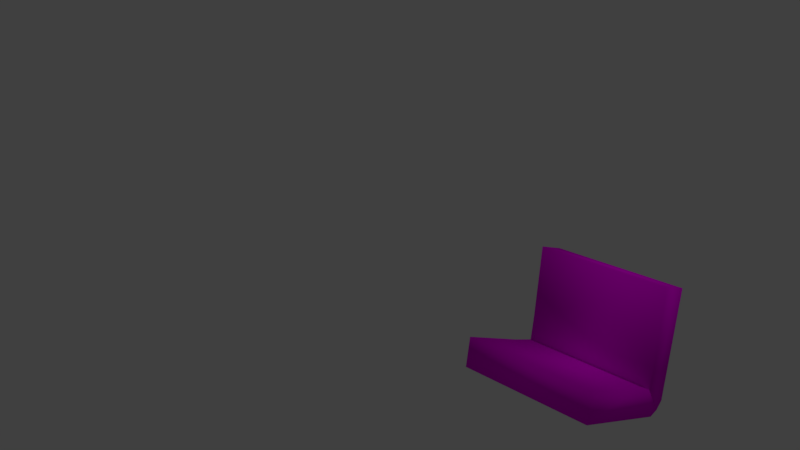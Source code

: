 # Source: buku.blend  (saved by Blender 2.78.0; exported with 4.5.12 LTS)
import bpy
from mathutils import Matrix  # noqa: F401  (used for matrix-valued properties, if any)

bpy.ops.wm.read_factory_settings(use_empty=True)
scene = bpy.context.scene
scene.name = 'Scene'

# ---- collections
col_collection_1 = bpy.data.collections.new('Collection 1'); scene.collection.children.link(col_collection_1)

# ---- images (referenced by path relative to the original .blend; pixels are not part of the script)
import os
ASSET_DIR = os.environ.get("B2B_ASSET_DIR", "")  # directory of the original .blend (textures are referenced by path, not embedded)
HERE = os.path.dirname(os.path.abspath(__file__))  # packed textures are extracted next to this script under _unpacked/

def load_image(name, relpath, width, height, colorspace="sRGB"):
    """Load a texture the original file referenced (path relative to the .blend, or extracted next to this script)."""
    p = next((c for c in (os.path.join(HERE, relpath), os.path.join(ASSET_DIR, relpath)) if relpath and os.path.exists(c)), "")
    if p:
        img = bpy.data.images.load(p, check_existing=True)
        img.name = name
    else:  # same state as the original file: an image datablock whose file is absent (Cycles renders it pink)
        img = bpy.data.images.new(name, width, height)
        img.source = "FILE"
        img.filepath = "//" + (relpath or name)
    img.colorspace_settings.name = colorspace
    return img
img_material_003_diffuse_color = load_image('Material.003 Diffuse Color', 'BUKU_ao.png', 1024, 1024, 'sRGB')
img_buku_fix_png = load_image('BUKU_FIX.png', 'BUKU_FIX.png', 1024, 1024, 'sRGB')

# ---- materials (node trees are filled in below, after node groups)
mat_material_003 = bpy.data.materials.new('Material.003')
mat_material_003.alpha_threshold = 0.0
mat_material_003.use_transparent_shadow = False
mat_material_003.roughness = 0.5

# ---- material node trees
mat_material_003.use_nodes = True; mat_material_003.node_tree.nodes.clear()
_N = mat_material_003.node_tree.nodes; _L = mat_material_003.node_tree.links
n0 = _N.new('ShaderNodeOutputMaterial'); n0.name = 'Material Output'; n0.location = (300, 300)
n1 = _N.new('ShaderNodeBsdfDiffuse'); n1.name = 'Diffuse BSDF'; n1.location = (10, 300)
n2 = _N.new('ShaderNodeTexImage'); n2.name = 'Image Texture'; n2.location = (0, 0)
n2.width = 140
n2.image = img_material_003_diffuse_color
n3 = _N.new('ShaderNodeTexImage'); n3.name = 'Image Texture.001'; n3.location = (-180, 300)
n3.width = 140
n3.image = img_buku_fix_png
_L.new(n1.outputs[0], n0.inputs[0])
_L.new(n3.outputs[0], n1.inputs[0])
n0.is_active_output = True

# ---- world
world_world = bpy.data.worlds.new('World'); scene.world = world_world
world_world.color = (0.05088, 0.05088, 0.05088)
world_world.use_sun_shadow = False
world_world.sun_shadow_jitter_overblur = 0.0
world_world.cycles.sampling_method = 'MANUAL'

# ---- cameras
cam_camera = bpy.data.cameras.new('Camera')
cam_camera.clip_end = 100.0
cam_camera.lens = 35.0
cam_camera.sensor_width = 32.0
cam_camera.sensor_height = 18.0
cam_camera.ortho_scale = 7.314
cam_camera.dof.focus_distance = 0.0
cam_camera.dof.aperture_fstop = 128.0

# ---- lights
light_lamp = bpy.data.lights.new('Lamp', 'POINT')
light_lamp.transmission_factor = 0.0
light_lamp.cutoff_distance = 30.0
light_lamp.energy = 100.0
light_lamp.shadow_buffer_clip_start = 1.001
light_lamp.shadow_soft_size = 0.1
light_lamp.shadow_maximum_resolution = 0.006
light_lamp.use_absolute_resolution = True

# ---- meshes
me_cube_001 = bpy.data.meshes.new('Cube.001')
me_cube_001.from_pydata([(0.8835, -1.616, -0.4112), (0.8835, -1.616, 1.589), (-0.002863, -0.4671, -0.4112), (-0.002863, -0.4671, 1.589), (1.17, -1.278, -0.4112), (1.17, -1.278, 1.589), (0.2348, -0.7571, -0.4112), (0.2348, -0.7571, 1.589), (0.1441, -0.02059, -0.4112), (0.1441, -0.02059, 1.589), (-0.8835, -1.616, -0.4112), (-0.8835, -1.616, 1.589), (0.002863, -0.4671, -0.4112), (0.002863, -0.4671, 1.589), (-1.17, -1.278, -0.4112), (-1.17, -1.278, 1.589), (0.0, 0.01485, -0.4112), (0.0, 0.01485, 1.589), (-0.2348, -0.7571, -0.4112), (-0.2348, -0.7571, 1.589), (-0.1441, -0.02059, -0.4112), (-0.1441, -0.02059, 1.589)], [], [(6, 7, 3, 2), (2, 3, 17, 16), (8, 9, 5, 4), (4, 5, 1, 0), (6, 8, 4, 0), (9, 7, 1, 5), (17, 3, 7, 9), (2, 16, 8, 6), (16, 17, 9, 8), (0, 1, 7, 6), (18, 12, 13, 19), (12, 16, 17, 13), (20, 14, 15, 21), (14, 10, 11, 15), (18, 10, 14, 20), (21, 15, 11, 19), (17, 21, 19, 13), (12, 18, 20, 16), (16, 20, 21, 17), (10, 18, 19, 11)])
me_cube_001.polygons.foreach_set('use_smooth', [True] * 20)
_uv = me_cube_001.uv_layers.new(name='UVMap')
_uv.uv.foreach_set('vector', [0.9184, 0.2718, 0.9184, 0.449, 0.8851, 0.449, 0.8851, 0.2718, 0.9718, 0.8828, 0.9718, 0.9687, 0.9511, 0.9687, 0.9511, 0.8828, 0.9647, 0.7967, 0.9647, 0.8826, 0.8949, 0.8826, 0.8949, 0.7967, 0.07161, 0.279, 0.07161, 0.6014, 0.0002324, 0.6014, 0.0002325, 0.279, 0.03826, 0.1096, 0.1194, 0.02165, 0.07161, 0.279, 0.0002325, 0.279, 0.1194, 0.8587, 0.03826, 0.7708, 0.0002324, 0.6014, 0.07161, 0.6014, 0.1087, 0.8802, 0.04914, 0.8303, 0.03826, 0.7708, 0.1194, 0.8587, 0.04914, 0.05013, 0.1087, 0.0002324, 0.1194, 0.02165, 0.03826, 0.1096, 0.971, 0.7967, 0.971, 0.8826, 0.9647, 0.8826, 0.9647, 0.7967, 0.2939, 0.4428, 0.6164, 0.4428, 0.6164, 0.6164, 0.2939, 0.6164, 0.8517, 0.2718, 0.8849, 0.2718, 0.8849, 0.449, 0.8517, 0.449, 0.9711, 0.7967, 0.9919, 0.7967, 0.9919, 0.8826, 0.9711, 0.8826, 0.8251, 0.7967, 0.8948, 0.7967, 0.8948, 0.8826, 0.8251, 0.8826, 0.721, 0.048, 0.721, 0.1194, 0.3986, 0.1194, 0.3986, 0.048, 0.8904, 0.08135, 0.721, 0.1194, 0.721, 0.048, 0.9784, 0.0002324, 0.1413, 0.0002324, 0.3986, 0.048, 0.3986, 0.1194, 0.2292, 0.08135, 0.1198, 0.0109, 0.1413, 0.0002324, 0.2292, 0.08135, 0.1697, 0.07047, 0.9499, 0.07047, 0.8904, 0.08135, 0.9784, 0.0002324, 0.9998, 0.0109, 0.8187, 0.7967, 0.8251, 0.7967, 0.8251, 0.8826, 0.8187, 0.8826, 0.1198, 0.4428, 0.2934, 0.4428, 0.2934, 0.7653, 0.1198, 0.7653])
me_cube_001.materials.append(mat_material_003)
me_cube_001.use_remesh_preserve_volume = False
me_cube_001.use_remesh_preserve_attributes = False
me_cube_001.use_mirror_vertex_groups = False
me_cube_001.update()

# ---- objects
ob_lamp = bpy.data.objects.new('Lamp', light_lamp)
ob_camera = bpy.data.objects.new('Camera', cam_camera)
ob_cube = bpy.data.objects.new('Cube', me_cube_001)

# ---- transforms, parenting, visibility, modifiers, constraints
ob_lamp.location = (4.076, 1.005, 5.904)
ob_lamp.rotation_euler = (0.6503, 0.05522, 1.866)
ob_lamp.lock_rotations_4d = False
ob_lamp.empty_display_type = 'ARROWS'
ob_lamp.color = (0.0, 0.0, 0.0, 0.0)
ob_lamp.lineart.crease_threshold = 0.0
ob_camera.location = (7.481, -6.508, 5.344)
ob_camera.rotation_euler = (1.109, 0.0, 0.8149)
ob_camera.lock_rotations_4d = False
ob_camera.empty_display_type = 'ARROWS'
ob_camera.color = (0.0, 0.0, 0.0, 0.0)
ob_camera.display_type = 'WIRE'
ob_camera.lineart.crease_threshold = 0.0
ob_cube.location = (3.926, 9.777e-09, -0.09278)
ob_cube.rotation_euler = (-1.665, -0.4667, 1.617)
ob_cube.scale = (0.716, 0.716, 0.716)
ob_cube.lineart.crease_threshold = 0.0

# ---- collection membership
col_collection_1.objects.link(ob_lamp)
col_collection_1.objects.link(ob_camera)
col_collection_1.objects.link(ob_cube)

# ---- scene / render settings (as saved in the file)
scene.camera = ob_camera
scene.frame_start = 1; scene.frame_end = 27; scene.frame_set(10)
scene.render.engine = 'BLENDER_EEVEE_NEXT'
scene.render.resolution_percentage = 50
scene.render.dither_intensity = 0.0
scene.cycles.use_denoising = False
scene.cycles.samples = 128
scene.cycles.sampling_pattern = 'TABULATED_SOBOL'
scene.cycles.light_sampling_threshold = 0.0
scene.cycles.use_adaptive_sampling = False
scene.cycles.use_light_tree = False
scene.cycles.blur_glossy = 0.0
scene.cycles.sample_clamp_indirect = 0.0
scene.view_settings.view_transform = 'Standard'
bpy.context.view_layer.update()
